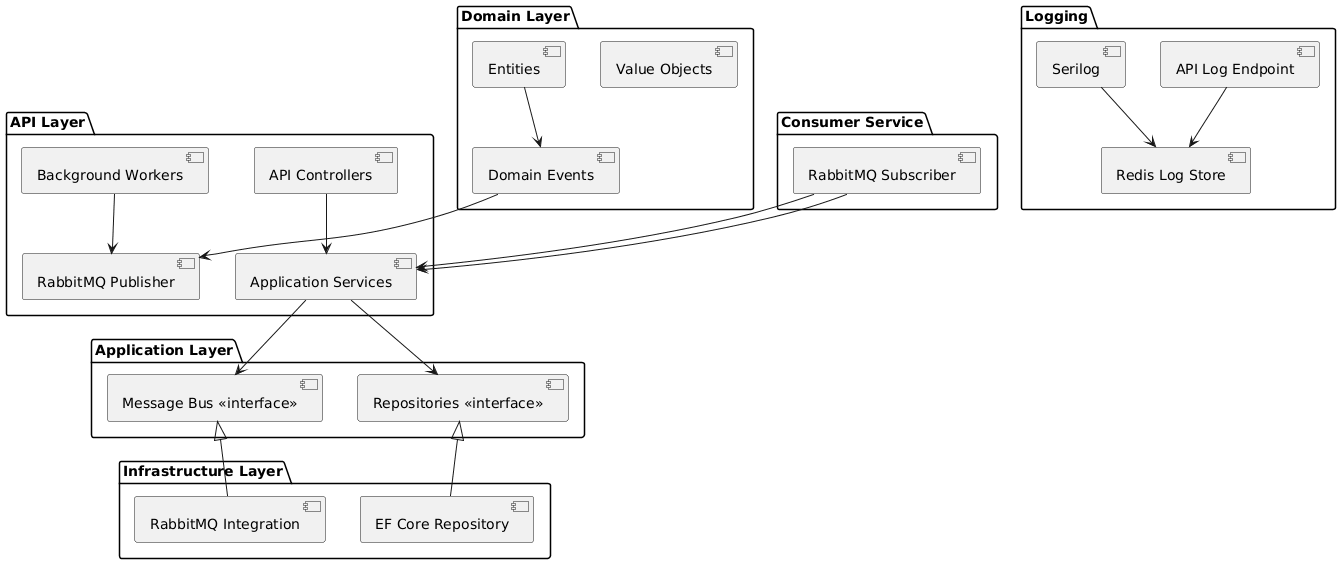

The diagram above was rendered by PlantUML. Its source (embedded in the PNG):
@startuml
package "API Layer" {
  [API Controllers] --> [Application Services]
  [Background Workers] --> [RabbitMQ Publisher]
}

package "Application Layer" {
  [Application Services] --> [Repositories <<interface>>]
  [Application Services] --> [Message Bus <<interface>>]
}

package "Domain Layer" {
  [Entities] --> [Domain Events]
  [Value Objects]
}

package "Infrastructure Layer" {
  [EF Core Repository] -up-|> [Repositories <<interface>>]
  [RabbitMQ Integration] -up-|> [Message Bus <<interface>>]
}

package "Consumer Service" {
  [RabbitMQ Subscriber] --> [Application Services]
}

package "Logging" {
  [Serilog] --> [Redis Log Store]
  [API Log Endpoint] --> [Redis Log Store]
}

[Domain Events] --> [RabbitMQ Publisher]
[RabbitMQ Subscriber] --> [Application Services]
@enduml